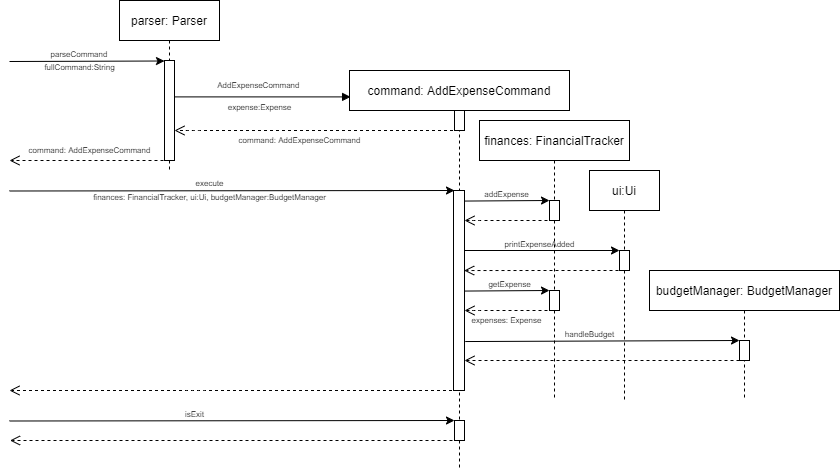

The diagram above was exported from draw.io. Its source (the exported page's mxGraphModel, read from the mxfile embedded in the PNG):
<mxGraphModel dx="782" dy="436" grid="1" gridSize="10" guides="1" tooltips="1" connect="1" arrows="1" fold="1" page="1" pageScale="1" pageWidth="850" pageHeight="1100" math="0" shadow="0">
  <root>
    <mxCell id="0" />
    <mxCell id="1" parent="0" />
    <mxCell id="3nuBFxr9cyL0pnOWT2aG-1" value="parser: Parser" style="shape=umlLifeline;perimeter=lifelinePerimeter;container=1;collapsible=0;recursiveResize=0;rounded=0;shadow=0;strokeWidth=1;fontSize=12;" parent="1" vertex="1">
      <mxGeometry x="120" y="50" width="100" height="170" as="geometry" />
    </mxCell>
    <mxCell id="3nuBFxr9cyL0pnOWT2aG-2" value="" style="points=[];perimeter=orthogonalPerimeter;rounded=0;shadow=0;strokeWidth=1;" parent="3nuBFxr9cyL0pnOWT2aG-1" vertex="1">
      <mxGeometry x="45" y="60" width="10" height="100" as="geometry" />
    </mxCell>
    <mxCell id="iSfOp3Eu4kXstaW1jIEH-7" value="" style="endArrow=classic;html=1;rounded=0;entryX=0;entryY=0;entryDx=0;entryDy=0;" parent="3nuBFxr9cyL0pnOWT2aG-1" edge="1">
      <mxGeometry width="50" height="50" relative="1" as="geometry">
        <mxPoint x="-110" y="190.5" as="sourcePoint" />
        <mxPoint x="335" y="190.00000000000017" as="targetPoint" />
      </mxGeometry>
    </mxCell>
    <mxCell id="3nuBFxr9cyL0pnOWT2aG-5" value="command: AddExpenseCommand" style="shape=umlLifeline;perimeter=lifelinePerimeter;container=1;collapsible=0;recursiveResize=0;rounded=0;shadow=0;strokeWidth=1;" parent="1" vertex="1">
      <mxGeometry x="350" y="120" width="220" height="400" as="geometry" />
    </mxCell>
    <mxCell id="iSfOp3Eu4kXstaW1jIEH-4" value="" style="rounded=0;whiteSpace=wrap;html=1;fontSize=8;" parent="3nuBFxr9cyL0pnOWT2aG-5" vertex="1">
      <mxGeometry x="105" y="40" width="10" height="20" as="geometry" />
    </mxCell>
    <mxCell id="iSfOp3Eu4kXstaW1jIEH-34" value="" style="rounded=0;whiteSpace=wrap;html=1;fontSize=8;" parent="3nuBFxr9cyL0pnOWT2aG-5" vertex="1">
      <mxGeometry x="104" y="120" width="11" height="200" as="geometry" />
    </mxCell>
    <mxCell id="iSfOp3Eu4kXstaW1jIEH-44" value="" style="rounded=0;whiteSpace=wrap;html=1;fontSize=8;" parent="3nuBFxr9cyL0pnOWT2aG-5" vertex="1">
      <mxGeometry x="105" y="350" width="10" height="20" as="geometry" />
    </mxCell>
    <mxCell id="iSfOp3Eu4kXstaW1jIEH-46" value="" style="verticalAlign=bottom;endArrow=open;dashed=1;endSize=8;shadow=0;strokeWidth=1;" parent="3nuBFxr9cyL0pnOWT2aG-5" edge="1">
      <mxGeometry relative="1" as="geometry">
        <mxPoint x="-339.5" y="370" as="targetPoint" />
        <mxPoint x="115" y="370" as="sourcePoint" />
        <Array as="points">
          <mxPoint x="-154.5" y="370" />
        </Array>
      </mxGeometry>
    </mxCell>
    <mxCell id="3nuBFxr9cyL0pnOWT2aG-7" value="" style="verticalAlign=bottom;endArrow=open;dashed=1;endSize=8;shadow=0;strokeWidth=1;" parent="1" source="3nuBFxr9cyL0pnOWT2aG-5" target="3nuBFxr9cyL0pnOWT2aG-2" edge="1">
      <mxGeometry relative="1" as="geometry">
        <mxPoint x="275" y="206" as="targetPoint" />
        <mxPoint x="345" y="281.9999999999998" as="sourcePoint" />
        <Array as="points">
          <mxPoint x="190" y="180" />
        </Array>
      </mxGeometry>
    </mxCell>
    <mxCell id="3nuBFxr9cyL0pnOWT2aG-8" value="" style="verticalAlign=bottom;endArrow=block;entryX=0.005;entryY=0.066;shadow=0;strokeWidth=1;entryDx=0;entryDy=0;entryPerimeter=0;" parent="1" source="3nuBFxr9cyL0pnOWT2aG-2" target="3nuBFxr9cyL0pnOWT2aG-5" edge="1">
      <mxGeometry relative="1" as="geometry">
        <mxPoint x="275" y="130" as="sourcePoint" />
        <mxPoint x="345" y="130.0000000000001" as="targetPoint" />
      </mxGeometry>
    </mxCell>
    <mxCell id="iSfOp3Eu4kXstaW1jIEH-1" value="" style="endArrow=classic;html=1;rounded=0;entryX=0;entryY=0.005;entryDx=0;entryDy=0;entryPerimeter=0;" parent="1" target="3nuBFxr9cyL0pnOWT2aG-2" edge="1">
      <mxGeometry width="50" height="50" relative="1" as="geometry">
        <mxPoint x="10" y="111" as="sourcePoint" />
        <mxPoint x="160" y="104" as="targetPoint" />
      </mxGeometry>
    </mxCell>
    <mxCell id="iSfOp3Eu4kXstaW1jIEH-2" value="&lt;font style=&quot;font-size: 8px&quot;&gt;parseCommand&lt;/font&gt;" style="text;html=1;strokeColor=none;fillColor=none;align=center;verticalAlign=middle;whiteSpace=wrap;rounded=0;" parent="1" vertex="1">
      <mxGeometry x="50" y="90" width="60" height="24" as="geometry" />
    </mxCell>
    <mxCell id="iSfOp3Eu4kXstaW1jIEH-3" value="&lt;span style=&quot;font-size: 8px&quot;&gt;AddExpenseCommand&amp;nbsp;&lt;/span&gt;" style="text;html=1;align=center;verticalAlign=middle;resizable=0;points=[];autosize=1;strokeColor=none;fillColor=none;fontSize=12;" parent="1" vertex="1">
      <mxGeometry x="210" y="123" width="100" height="20" as="geometry" />
    </mxCell>
    <mxCell id="iSfOp3Eu4kXstaW1jIEH-6" value="" style="verticalAlign=bottom;endArrow=open;dashed=1;endSize=8;shadow=0;strokeWidth=1;" parent="1" edge="1">
      <mxGeometry relative="1" as="geometry">
        <mxPoint x="10" y="210" as="targetPoint" />
        <mxPoint x="170" y="210" as="sourcePoint" />
        <Array as="points" />
      </mxGeometry>
    </mxCell>
    <mxCell id="iSfOp3Eu4kXstaW1jIEH-10" value="finances: FinancialTracker" style="shape=umlLifeline;perimeter=lifelinePerimeter;container=1;collapsible=0;recursiveResize=0;rounded=0;shadow=0;strokeWidth=1;" parent="1" vertex="1">
      <mxGeometry x="480" y="170" width="150" height="280" as="geometry" />
    </mxCell>
    <mxCell id="iSfOp3Eu4kXstaW1jIEH-12" value="" style="rounded=0;whiteSpace=wrap;html=1;fontSize=8;" parent="iSfOp3Eu4kXstaW1jIEH-10" vertex="1">
      <mxGeometry x="70" y="80" width="10" height="20" as="geometry" />
    </mxCell>
    <mxCell id="iSfOp3Eu4kXstaW1jIEH-19" value="" style="verticalAlign=bottom;endArrow=open;dashed=1;endSize=8;shadow=0;strokeWidth=1;entryX=1;entryY=0.25;entryDx=0;entryDy=0;" parent="iSfOp3Eu4kXstaW1jIEH-10" edge="1">
      <mxGeometry relative="1" as="geometry">
        <mxPoint x="-15" y="100" as="targetPoint" />
        <mxPoint x="80" y="100" as="sourcePoint" />
        <Array as="points">
          <mxPoint x="-5" y="100" />
        </Array>
      </mxGeometry>
    </mxCell>
    <mxCell id="iSfOp3Eu4kXstaW1jIEH-15" value="addExpense" style="text;html=1;align=center;verticalAlign=middle;resizable=0;points=[];autosize=1;strokeColor=none;fillColor=none;fontSize=8;" parent="iSfOp3Eu4kXstaW1jIEH-10" vertex="1">
      <mxGeometry x="-3" y="64" width="60" height="20" as="geometry" />
    </mxCell>
    <mxCell id="iSfOp3Eu4kXstaW1jIEH-33" value="" style="verticalAlign=bottom;endArrow=open;dashed=1;endSize=8;shadow=0;strokeWidth=1;entryX=0.967;entryY=0.667;entryDx=0;entryDy=0;entryPerimeter=0;" parent="iSfOp3Eu4kXstaW1jIEH-10" edge="1">
      <mxGeometry relative="1" as="geometry">
        <mxPoint x="-15.329999999999927" y="150.03999999999996" as="targetPoint" />
        <mxPoint x="145" y="150" as="sourcePoint" />
        <Array as="points">
          <mxPoint x="60" y="150" />
        </Array>
      </mxGeometry>
    </mxCell>
    <mxCell id="iSfOp3Eu4kXstaW1jIEH-37" value="" style="rounded=0;whiteSpace=wrap;html=1;fontSize=8;" parent="iSfOp3Eu4kXstaW1jIEH-10" vertex="1">
      <mxGeometry x="70" y="170" width="10" height="20" as="geometry" />
    </mxCell>
    <mxCell id="iSfOp3Eu4kXstaW1jIEH-38" value="" style="endArrow=classic;html=1;rounded=0;fontSize=8;entryX=0;entryY=0;entryDx=0;entryDy=0;exitX=0.96;exitY=0.088;exitDx=0;exitDy=0;exitPerimeter=0;" parent="iSfOp3Eu4kXstaW1jIEH-10" edge="1">
      <mxGeometry width="50" height="50" relative="1" as="geometry">
        <mxPoint x="-15.400000000000091" y="170.55999999999995" as="sourcePoint" />
        <mxPoint x="70" y="170" as="targetPoint" />
      </mxGeometry>
    </mxCell>
    <mxCell id="iSfOp3Eu4kXstaW1jIEH-39" value="" style="verticalAlign=bottom;endArrow=open;dashed=1;endSize=8;shadow=0;strokeWidth=1;entryX=1;entryY=0.25;entryDx=0;entryDy=0;" parent="iSfOp3Eu4kXstaW1jIEH-10" edge="1">
      <mxGeometry relative="1" as="geometry">
        <mxPoint x="-15" y="190" as="targetPoint" />
        <mxPoint x="80" y="190" as="sourcePoint" />
        <Array as="points">
          <mxPoint x="-5" y="190" />
        </Array>
      </mxGeometry>
    </mxCell>
    <mxCell id="iSfOp3Eu4kXstaW1jIEH-42" value="getExpense" style="text;html=1;align=center;verticalAlign=middle;resizable=0;points=[];autosize=1;strokeColor=none;fillColor=none;fontSize=8;" parent="iSfOp3Eu4kXstaW1jIEH-10" vertex="1">
      <mxGeometry y="154" width="60" height="20" as="geometry" />
    </mxCell>
    <mxCell id="iSfOp3Eu4kXstaW1jIEH-52" value="expenses: Expense" style="text;html=1;align=center;verticalAlign=middle;resizable=0;points=[];autosize=1;strokeColor=none;fillColor=none;fontSize=8;" parent="iSfOp3Eu4kXstaW1jIEH-10" vertex="1">
      <mxGeometry x="-18" y="190" width="90" height="20" as="geometry" />
    </mxCell>
    <mxCell id="iSfOp3Eu4kXstaW1jIEH-14" value="" style="endArrow=classic;html=1;rounded=0;fontSize=8;entryX=0;entryY=0;entryDx=0;entryDy=0;exitX=0.96;exitY=0.088;exitDx=0;exitDy=0;exitPerimeter=0;" parent="1" target="iSfOp3Eu4kXstaW1jIEH-12" edge="1">
      <mxGeometry width="50" height="50" relative="1" as="geometry">
        <mxPoint x="464.6" y="250.56" as="sourcePoint" />
        <mxPoint x="530" y="240" as="targetPoint" />
      </mxGeometry>
    </mxCell>
    <mxCell id="iSfOp3Eu4kXstaW1jIEH-16" value="expense:Expense" style="text;html=1;align=center;verticalAlign=middle;resizable=0;points=[];autosize=1;strokeColor=none;fillColor=none;fontSize=8;" parent="1" vertex="1">
      <mxGeometry x="220" y="147" width="80" height="20" as="geometry" />
    </mxCell>
    <mxCell id="iSfOp3Eu4kXstaW1jIEH-18" value="&lt;span&gt;fullCommand:String&lt;/span&gt;" style="text;html=1;align=center;verticalAlign=middle;resizable=0;points=[];autosize=1;strokeColor=none;fillColor=none;fontSize=8;" parent="1" vertex="1">
      <mxGeometry x="35" y="107" width="90" height="20" as="geometry" />
    </mxCell>
    <mxCell id="iSfOp3Eu4kXstaW1jIEH-20" value="ui:Ui" style="shape=umlLifeline;perimeter=lifelinePerimeter;container=1;collapsible=0;recursiveResize=0;rounded=0;shadow=0;strokeWidth=1;" parent="1" vertex="1">
      <mxGeometry x="590" y="220" width="70" height="230" as="geometry" />
    </mxCell>
    <mxCell id="iSfOp3Eu4kXstaW1jIEH-21" value="" style="rounded=0;whiteSpace=wrap;html=1;fontSize=8;" parent="iSfOp3Eu4kXstaW1jIEH-20" vertex="1">
      <mxGeometry x="30" y="80" width="10" height="20" as="geometry" />
    </mxCell>
    <mxCell id="iSfOp3Eu4kXstaW1jIEH-24" value="budgetManager: BudgetManager" style="shape=umlLifeline;perimeter=lifelinePerimeter;container=1;collapsible=0;recursiveResize=0;rounded=0;shadow=0;strokeWidth=1;" parent="1" vertex="1">
      <mxGeometry x="650" y="320" width="190" height="130" as="geometry" />
    </mxCell>
    <mxCell id="iSfOp3Eu4kXstaW1jIEH-25" value="" style="rounded=0;whiteSpace=wrap;html=1;fontSize=8;" parent="iSfOp3Eu4kXstaW1jIEH-24" vertex="1">
      <mxGeometry x="90" y="70" width="10" height="20" as="geometry" />
    </mxCell>
    <mxCell id="iSfOp3Eu4kXstaW1jIEH-29" value="" style="endArrow=classic;html=1;rounded=0;fontSize=8;exitX=1.076;exitY=0.842;exitDx=0;exitDy=0;exitPerimeter=0;" parent="iSfOp3Eu4kXstaW1jIEH-24" edge="1">
      <mxGeometry width="50" height="50" relative="1" as="geometry">
        <mxPoint x="-184.2399999999999" y="71.03999999999996" as="sourcePoint" />
        <mxPoint x="90" y="70" as="targetPoint" />
      </mxGeometry>
    </mxCell>
    <mxCell id="iSfOp3Eu4kXstaW1jIEH-32" value="" style="verticalAlign=bottom;endArrow=open;dashed=1;endSize=8;shadow=0;strokeWidth=1;entryX=1;entryY=1;entryDx=0;entryDy=0;" parent="iSfOp3Eu4kXstaW1jIEH-24" edge="1">
      <mxGeometry relative="1" as="geometry">
        <mxPoint x="-185" y="90" as="targetPoint" />
        <mxPoint x="90" y="90" as="sourcePoint" />
        <Array as="points">
          <mxPoint x="5" y="90" />
        </Array>
      </mxGeometry>
    </mxCell>
    <mxCell id="iSfOp3Eu4kXstaW1jIEH-30" value="" style="endArrow=classic;html=1;rounded=0;fontSize=8;entryX=0;entryY=0;entryDx=0;entryDy=0;exitX=1;exitY=0.5;exitDx=0;exitDy=0;" parent="1" target="iSfOp3Eu4kXstaW1jIEH-21" edge="1">
      <mxGeometry width="50" height="50" relative="1" as="geometry">
        <mxPoint x="465" y="300" as="sourcePoint" />
        <mxPoint x="580" y="290" as="targetPoint" />
      </mxGeometry>
    </mxCell>
    <mxCell id="iSfOp3Eu4kXstaW1jIEH-35" value="execute" style="text;html=1;align=center;verticalAlign=middle;resizable=0;points=[];autosize=1;strokeColor=none;fillColor=none;fontSize=8;" parent="1" vertex="1">
      <mxGeometry x="190" y="223" width="40" height="20" as="geometry" />
    </mxCell>
    <mxCell id="iSfOp3Eu4kXstaW1jIEH-36" value="finances: FinancialTracker, ui:Ui, budgetManager:BudgetManager" style="text;html=1;align=center;verticalAlign=middle;resizable=0;points=[];autosize=1;strokeColor=none;fillColor=none;fontSize=8;" parent="1" vertex="1">
      <mxGeometry x="85" y="237" width="250" height="20" as="geometry" />
    </mxCell>
    <mxCell id="iSfOp3Eu4kXstaW1jIEH-40" value="" style="verticalAlign=bottom;endArrow=open;dashed=1;endSize=8;shadow=0;strokeWidth=1;" parent="1" edge="1">
      <mxGeometry relative="1" as="geometry">
        <mxPoint x="10" y="440" as="targetPoint" />
        <mxPoint x="464.5" y="440" as="sourcePoint" />
        <Array as="points">
          <mxPoint x="195" y="440" />
        </Array>
      </mxGeometry>
    </mxCell>
    <mxCell id="iSfOp3Eu4kXstaW1jIEH-41" value="handleBudget" style="text;html=1;align=center;verticalAlign=middle;resizable=0;points=[];autosize=1;strokeColor=none;fillColor=none;fontSize=8;" parent="1" vertex="1">
      <mxGeometry x="560" y="374" width="60" height="20" as="geometry" />
    </mxCell>
    <mxCell id="iSfOp3Eu4kXstaW1jIEH-43" value="printExpenseAdded" style="text;html=1;align=center;verticalAlign=middle;resizable=0;points=[];autosize=1;strokeColor=none;fillColor=none;fontSize=8;" parent="1" vertex="1">
      <mxGeometry x="495" y="284" width="90" height="20" as="geometry" />
    </mxCell>
    <mxCell id="iSfOp3Eu4kXstaW1jIEH-45" value="" style="endArrow=classic;html=1;rounded=0;entryX=0;entryY=0;entryDx=0;entryDy=0;" parent="1" edge="1">
      <mxGeometry width="50" height="50" relative="1" as="geometry">
        <mxPoint x="10" y="470.5" as="sourcePoint" />
        <mxPoint x="455" y="470.0000000000002" as="targetPoint" />
      </mxGeometry>
    </mxCell>
    <mxCell id="iSfOp3Eu4kXstaW1jIEH-47" value="isExit" style="text;html=1;align=center;verticalAlign=middle;resizable=0;points=[];autosize=1;strokeColor=none;fillColor=none;fontSize=8;" parent="1" vertex="1">
      <mxGeometry x="180" y="454" width="30" height="20" as="geometry" />
    </mxCell>
    <mxCell id="iSfOp3Eu4kXstaW1jIEH-48" value="command: AddExpenseCommand" style="text;html=1;align=center;verticalAlign=middle;resizable=0;points=[];autosize=1;strokeColor=none;fillColor=none;fontSize=8;" parent="1" vertex="1">
      <mxGeometry x="20" y="190" width="140" height="20" as="geometry" />
    </mxCell>
    <mxCell id="iSfOp3Eu4kXstaW1jIEH-51" value="command: AddExpenseCommand" style="text;html=1;align=center;verticalAlign=middle;resizable=0;points=[];autosize=1;strokeColor=none;fillColor=none;fontSize=8;" parent="1" vertex="1">
      <mxGeometry x="230" y="180" width="140" height="20" as="geometry" />
    </mxCell>
  </root>
</mxGraphModel>